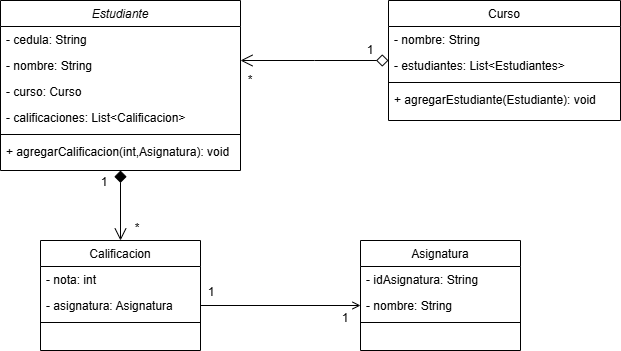

The diagram above was exported from draw.io. Its source (the exported page's mxGraphModel, read from the mxfile embedded in the PNG):
<mxGraphModel dx="1042" dy="575" grid="1" gridSize="10" guides="1" tooltips="1" connect="1" arrows="1" fold="1" page="1" pageScale="1" pageWidth="827" pageHeight="1169" math="0" shadow="0">
  <root>
    <mxCell id="WIyWlLk6GJQsqaUBKTNV-0" />
    <mxCell id="WIyWlLk6GJQsqaUBKTNV-1" parent="WIyWlLk6GJQsqaUBKTNV-0" />
    <mxCell id="zkfFHV4jXpPFQw0GAbJ--0" value="Estudiante" style="swimlane;fontStyle=2;align=center;verticalAlign=top;childLayout=stackLayout;horizontal=1;startSize=26;horizontalStack=0;resizeParent=1;resizeLast=0;collapsible=1;marginBottom=0;rounded=0;shadow=0;strokeWidth=1;" parent="WIyWlLk6GJQsqaUBKTNV-1" vertex="1">
      <mxGeometry x="120" y="120" width="240" height="170" as="geometry">
        <mxRectangle x="230" y="140" width="160" height="26" as="alternateBounds" />
      </mxGeometry>
    </mxCell>
    <mxCell id="zkfFHV4jXpPFQw0GAbJ--1" value="- cedula: String" style="text;align=left;verticalAlign=top;spacingLeft=4;spacingRight=4;overflow=hidden;rotatable=0;points=[[0,0.5],[1,0.5]];portConstraint=eastwest;" parent="zkfFHV4jXpPFQw0GAbJ--0" vertex="1">
      <mxGeometry y="26" width="240" height="26" as="geometry" />
    </mxCell>
    <mxCell id="zkfFHV4jXpPFQw0GAbJ--2" value="- nombre: String" style="text;align=left;verticalAlign=top;spacingLeft=4;spacingRight=4;overflow=hidden;rotatable=0;points=[[0,0.5],[1,0.5]];portConstraint=eastwest;rounded=0;shadow=0;html=0;" parent="zkfFHV4jXpPFQw0GAbJ--0" vertex="1">
      <mxGeometry y="52" width="240" height="26" as="geometry" />
    </mxCell>
    <mxCell id="zkfFHV4jXpPFQw0GAbJ--3" value="- curso: Curso" style="text;align=left;verticalAlign=top;spacingLeft=4;spacingRight=4;overflow=hidden;rotatable=0;points=[[0,0.5],[1,0.5]];portConstraint=eastwest;rounded=0;shadow=0;html=0;" parent="zkfFHV4jXpPFQw0GAbJ--0" vertex="1">
      <mxGeometry y="78" width="240" height="26" as="geometry" />
    </mxCell>
    <mxCell id="nZNvh9UrsKvEf7FHp7iK-0" value="- calificaciones: List&lt;Calificacion&gt;" style="text;align=left;verticalAlign=top;spacingLeft=4;spacingRight=4;overflow=hidden;rotatable=0;points=[[0,0.5],[1,0.5]];portConstraint=eastwest;rounded=0;shadow=0;html=0;" parent="zkfFHV4jXpPFQw0GAbJ--0" vertex="1">
      <mxGeometry y="104" width="240" height="26" as="geometry" />
    </mxCell>
    <mxCell id="zkfFHV4jXpPFQw0GAbJ--4" value="" style="line;html=1;strokeWidth=1;align=left;verticalAlign=middle;spacingTop=-1;spacingLeft=3;spacingRight=3;rotatable=0;labelPosition=right;points=[];portConstraint=eastwest;" parent="zkfFHV4jXpPFQw0GAbJ--0" vertex="1">
      <mxGeometry y="130" width="240" height="8" as="geometry" />
    </mxCell>
    <mxCell id="zkfFHV4jXpPFQw0GAbJ--5" value="+ agregarCalificacion(int,Asignatura): void" style="text;align=left;verticalAlign=top;spacingLeft=4;spacingRight=4;overflow=hidden;rotatable=0;points=[[0,0.5],[1,0.5]];portConstraint=eastwest;" parent="zkfFHV4jXpPFQw0GAbJ--0" vertex="1">
      <mxGeometry y="138" width="240" height="26" as="geometry" />
    </mxCell>
    <mxCell id="nZNvh9UrsKvEf7FHp7iK-4" style="edgeStyle=orthogonalEdgeStyle;rounded=0;orthogonalLoop=1;jettySize=auto;html=1;entryX=0.5;entryY=1;entryDx=0;entryDy=0;endArrow=diamond;endFill=1;endSize=10;startSize=10;startArrow=open;startFill=0;" parent="WIyWlLk6GJQsqaUBKTNV-1" source="zkfFHV4jXpPFQw0GAbJ--6" target="zkfFHV4jXpPFQw0GAbJ--0" edge="1">
      <mxGeometry relative="1" as="geometry" />
    </mxCell>
    <mxCell id="zkfFHV4jXpPFQw0GAbJ--6" value="Calificacion" style="swimlane;fontStyle=0;align=center;verticalAlign=top;childLayout=stackLayout;horizontal=1;startSize=26;horizontalStack=0;resizeParent=1;resizeLast=0;collapsible=1;marginBottom=0;rounded=0;shadow=0;strokeWidth=1;" parent="WIyWlLk6GJQsqaUBKTNV-1" vertex="1">
      <mxGeometry x="160" y="360" width="160" height="110" as="geometry">
        <mxRectangle x="130" y="380" width="160" height="26" as="alternateBounds" />
      </mxGeometry>
    </mxCell>
    <mxCell id="zkfFHV4jXpPFQw0GAbJ--7" value="- nota: int" style="text;align=left;verticalAlign=top;spacingLeft=4;spacingRight=4;overflow=hidden;rotatable=0;points=[[0,0.5],[1,0.5]];portConstraint=eastwest;" parent="zkfFHV4jXpPFQw0GAbJ--6" vertex="1">
      <mxGeometry y="26" width="160" height="26" as="geometry" />
    </mxCell>
    <mxCell id="zkfFHV4jXpPFQw0GAbJ--8" value="- asignatura: Asignatura" style="text;align=left;verticalAlign=top;spacingLeft=4;spacingRight=4;overflow=hidden;rotatable=0;points=[[0,0.5],[1,0.5]];portConstraint=eastwest;rounded=0;shadow=0;html=0;" parent="zkfFHV4jXpPFQw0GAbJ--6" vertex="1">
      <mxGeometry y="52" width="160" height="26" as="geometry" />
    </mxCell>
    <mxCell id="zkfFHV4jXpPFQw0GAbJ--9" value="" style="line;html=1;strokeWidth=1;align=left;verticalAlign=middle;spacingTop=-1;spacingLeft=3;spacingRight=3;rotatable=0;labelPosition=right;points=[];portConstraint=eastwest;" parent="zkfFHV4jXpPFQw0GAbJ--6" vertex="1">
      <mxGeometry y="78" width="160" height="8" as="geometry" />
    </mxCell>
    <mxCell id="zkfFHV4jXpPFQw0GAbJ--13" value="Asignatura" style="swimlane;fontStyle=0;align=center;verticalAlign=top;childLayout=stackLayout;horizontal=1;startSize=26;horizontalStack=0;resizeParent=1;resizeLast=0;collapsible=1;marginBottom=0;rounded=0;shadow=0;strokeWidth=1;" parent="WIyWlLk6GJQsqaUBKTNV-1" vertex="1">
      <mxGeometry x="480" y="360" width="160" height="110" as="geometry">
        <mxRectangle x="340" y="380" width="170" height="26" as="alternateBounds" />
      </mxGeometry>
    </mxCell>
    <mxCell id="zkfFHV4jXpPFQw0GAbJ--14" value="- idAsignatura: String" style="text;align=left;verticalAlign=top;spacingLeft=4;spacingRight=4;overflow=hidden;rotatable=0;points=[[0,0.5],[1,0.5]];portConstraint=eastwest;" parent="zkfFHV4jXpPFQw0GAbJ--13" vertex="1">
      <mxGeometry y="26" width="160" height="26" as="geometry" />
    </mxCell>
    <mxCell id="nZNvh9UrsKvEf7FHp7iK-1" value="- nombre: String" style="text;align=left;verticalAlign=top;spacingLeft=4;spacingRight=4;overflow=hidden;rotatable=0;points=[[0,0.5],[1,0.5]];portConstraint=eastwest;" parent="zkfFHV4jXpPFQw0GAbJ--13" vertex="1">
      <mxGeometry y="52" width="160" height="26" as="geometry" />
    </mxCell>
    <mxCell id="zkfFHV4jXpPFQw0GAbJ--15" value="" style="line;html=1;strokeWidth=1;align=left;verticalAlign=middle;spacingTop=-1;spacingLeft=3;spacingRight=3;rotatable=0;labelPosition=right;points=[];portConstraint=eastwest;" parent="zkfFHV4jXpPFQw0GAbJ--13" vertex="1">
      <mxGeometry y="78" width="160" height="8" as="geometry" />
    </mxCell>
    <mxCell id="zkfFHV4jXpPFQw0GAbJ--17" value="Curso" style="swimlane;fontStyle=0;align=center;verticalAlign=top;childLayout=stackLayout;horizontal=1;startSize=26;horizontalStack=0;resizeParent=1;resizeLast=0;collapsible=1;marginBottom=0;rounded=0;shadow=0;strokeWidth=1;" parent="WIyWlLk6GJQsqaUBKTNV-1" vertex="1">
      <mxGeometry x="508" y="120" width="232" height="120" as="geometry">
        <mxRectangle x="550" y="140" width="160" height="26" as="alternateBounds" />
      </mxGeometry>
    </mxCell>
    <mxCell id="zkfFHV4jXpPFQw0GAbJ--18" value="- nombre: String" style="text;align=left;verticalAlign=top;spacingLeft=4;spacingRight=4;overflow=hidden;rotatable=0;points=[[0,0.5],[1,0.5]];portConstraint=eastwest;" parent="zkfFHV4jXpPFQw0GAbJ--17" vertex="1">
      <mxGeometry y="26" width="232" height="26" as="geometry" />
    </mxCell>
    <mxCell id="zkfFHV4jXpPFQw0GAbJ--19" value="- estudiantes: List&lt;Estudiantes&gt;" style="text;align=left;verticalAlign=top;spacingLeft=4;spacingRight=4;overflow=hidden;rotatable=0;points=[[0,0.5],[1,0.5]];portConstraint=eastwest;rounded=0;shadow=0;html=0;" parent="zkfFHV4jXpPFQw0GAbJ--17" vertex="1">
      <mxGeometry y="52" width="232" height="26" as="geometry" />
    </mxCell>
    <mxCell id="zkfFHV4jXpPFQw0GAbJ--23" value="" style="line;html=1;strokeWidth=1;align=left;verticalAlign=middle;spacingTop=-1;spacingLeft=3;spacingRight=3;rotatable=0;labelPosition=right;points=[];portConstraint=eastwest;" parent="zkfFHV4jXpPFQw0GAbJ--17" vertex="1">
      <mxGeometry y="78" width="232" height="8" as="geometry" />
    </mxCell>
    <mxCell id="nZNvh9UrsKvEf7FHp7iK-2" value="+ agregarEstudiante(Estudiante): void" style="text;align=left;verticalAlign=top;spacingLeft=4;spacingRight=4;overflow=hidden;rotatable=0;points=[[0,0.5],[1,0.5]];portConstraint=eastwest;" parent="zkfFHV4jXpPFQw0GAbJ--17" vertex="1">
      <mxGeometry y="86" width="232" height="26" as="geometry" />
    </mxCell>
    <mxCell id="zkfFHV4jXpPFQw0GAbJ--26" value="" style="endArrow=diamond;shadow=0;strokeWidth=1;rounded=0;curved=0;endFill=0;edgeStyle=elbowEdgeStyle;elbow=vertical;startArrow=open;startFill=0;endSize=10;startSize=10;" parent="WIyWlLk6GJQsqaUBKTNV-1" source="zkfFHV4jXpPFQw0GAbJ--0" target="zkfFHV4jXpPFQw0GAbJ--17" edge="1">
      <mxGeometry x="0.5" y="41" relative="1" as="geometry">
        <mxPoint x="380" y="192" as="sourcePoint" />
        <mxPoint x="540" y="192" as="targetPoint" />
        <mxPoint x="-40" y="32" as="offset" />
      </mxGeometry>
    </mxCell>
    <mxCell id="nZNvh9UrsKvEf7FHp7iK-5" style="edgeStyle=orthogonalEdgeStyle;rounded=0;orthogonalLoop=1;jettySize=auto;html=1;entryX=0;entryY=0.5;entryDx=0;entryDy=0;endArrow=open;endFill=0;" parent="WIyWlLk6GJQsqaUBKTNV-1" source="zkfFHV4jXpPFQw0GAbJ--8" target="nZNvh9UrsKvEf7FHp7iK-1" edge="1">
      <mxGeometry relative="1" as="geometry" />
    </mxCell>
    <mxCell id="nZNvh9UrsKvEf7FHp7iK-6" value="1" style="text;html=1;align=center;verticalAlign=middle;whiteSpace=wrap;rounded=0;" parent="WIyWlLk6GJQsqaUBKTNV-1" vertex="1">
      <mxGeometry x="480" y="160" width="20" height="20" as="geometry" />
    </mxCell>
    <mxCell id="nZNvh9UrsKvEf7FHp7iK-7" value="*" style="text;html=1;align=center;verticalAlign=middle;whiteSpace=wrap;rounded=0;" parent="WIyWlLk6GJQsqaUBKTNV-1" vertex="1">
      <mxGeometry x="360" y="190" width="20" height="20" as="geometry" />
    </mxCell>
    <mxCell id="nZNvh9UrsKvEf7FHp7iK-8" value="1" style="text;html=1;align=center;verticalAlign=middle;whiteSpace=wrap;rounded=0;" parent="WIyWlLk6GJQsqaUBKTNV-1" vertex="1">
      <mxGeometry x="214" y="292" width="20" height="20" as="geometry" />
    </mxCell>
    <mxCell id="nZNvh9UrsKvEf7FHp7iK-9" value="*" style="text;html=1;align=center;verticalAlign=middle;whiteSpace=wrap;rounded=0;" parent="WIyWlLk6GJQsqaUBKTNV-1" vertex="1">
      <mxGeometry x="247" y="338" width="20" height="20" as="geometry" />
    </mxCell>
    <mxCell id="nZNvh9UrsKvEf7FHp7iK-10" value="1" style="text;html=1;align=center;verticalAlign=middle;whiteSpace=wrap;rounded=0;" parent="WIyWlLk6GJQsqaUBKTNV-1" vertex="1">
      <mxGeometry x="321" y="402" width="20" height="20" as="geometry" />
    </mxCell>
    <mxCell id="nZNvh9UrsKvEf7FHp7iK-11" value="1" style="text;html=1;align=center;verticalAlign=middle;whiteSpace=wrap;rounded=0;" parent="WIyWlLk6GJQsqaUBKTNV-1" vertex="1">
      <mxGeometry x="455" y="428" width="20" height="20" as="geometry" />
    </mxCell>
  </root>
</mxGraphModel>